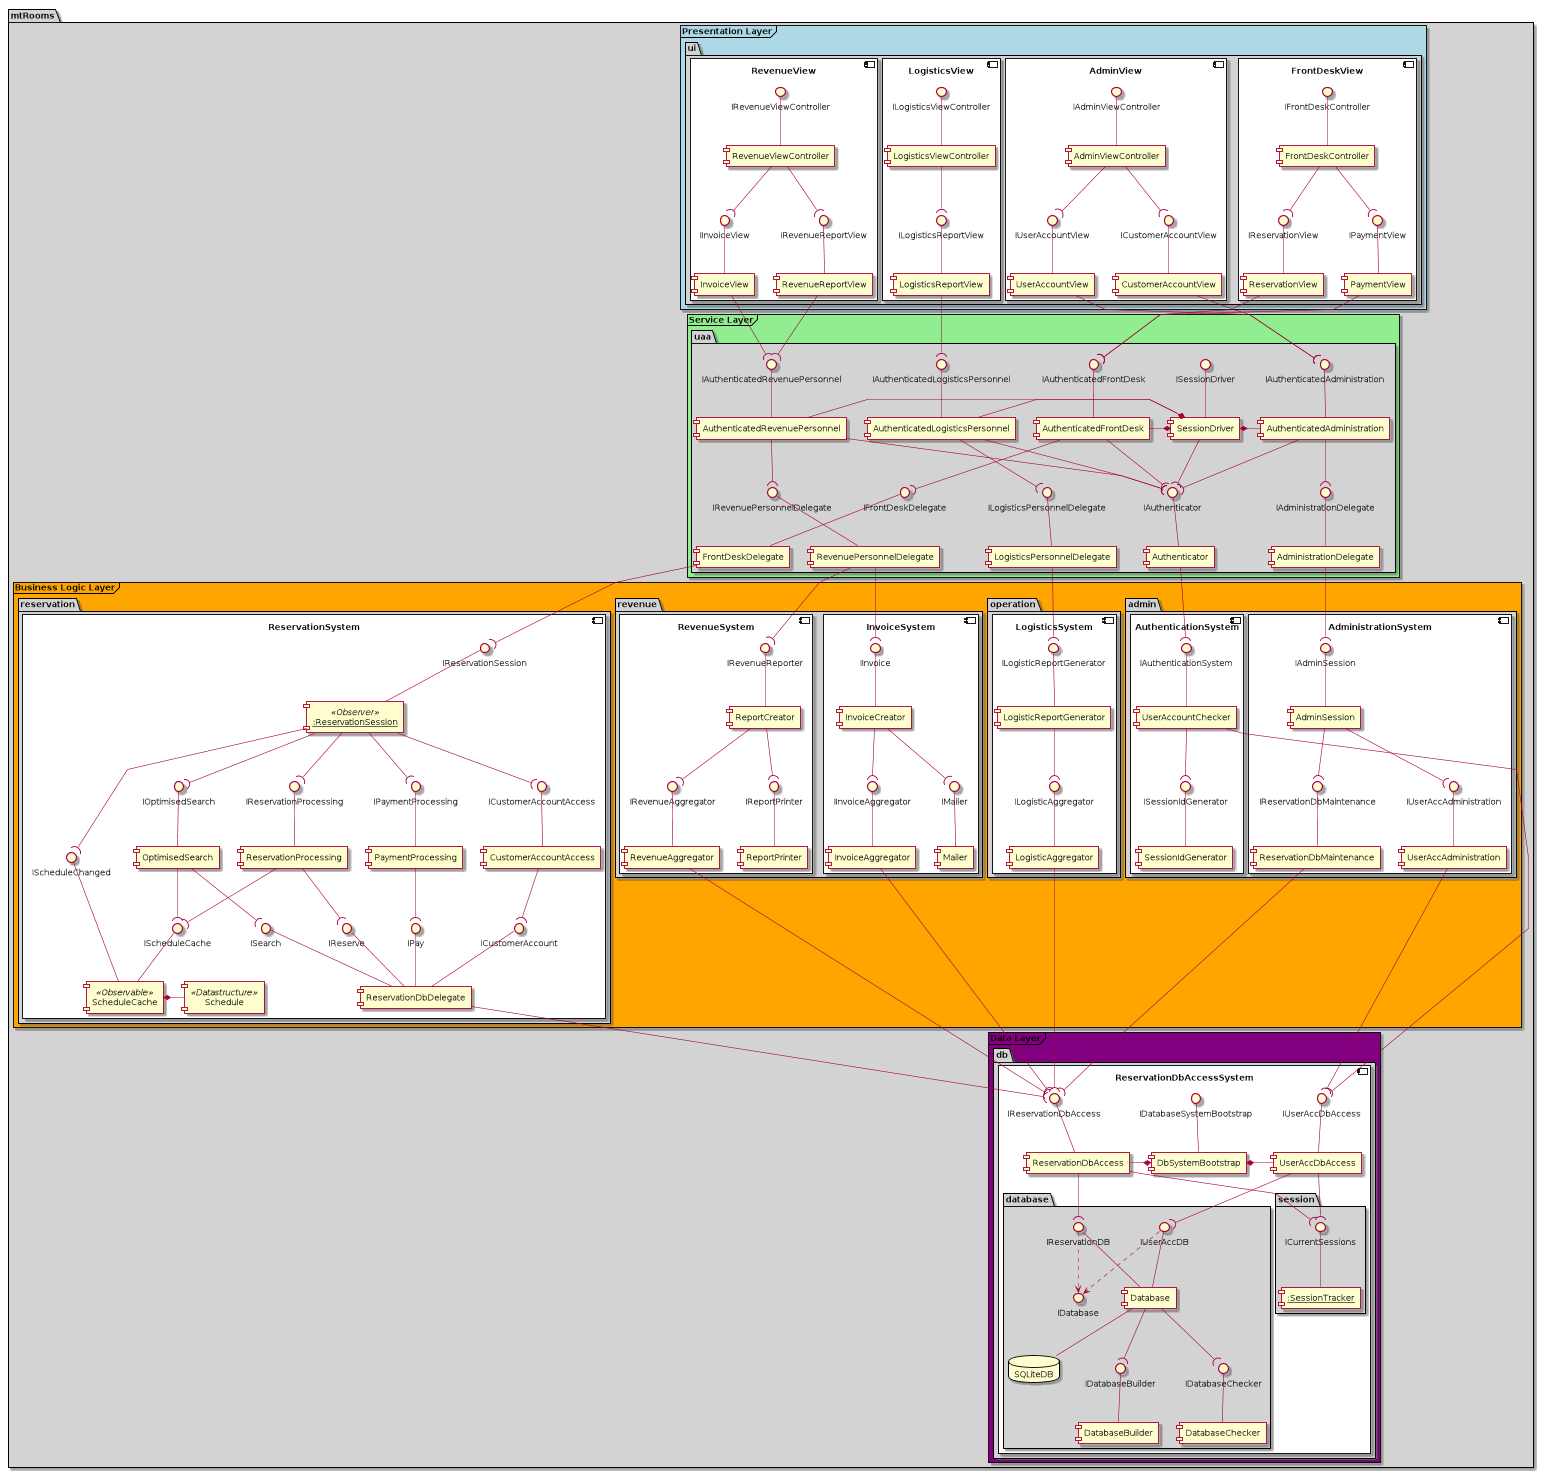

The diagram above was rendered by PlantUML. Its source (embedded in the PNG):
@startuml

skinparam linetype polyline

skinparam package {
    backgroundColor lightgrey
}

package mtRooms {
    frame "Presentation Layer" #lightblue {
        package "ui" {
            component FrontDeskView #white {
                IFrontDeskController -- [FrontDeskController]
                IReservationView -- [ReservationView]
                IPaymentView -- [PaymentView]

                FrontDeskController --( IReservationView
                FrontDeskController --( IPaymentView
            }

            component AdminView #white {
                IAdminViewController -- [AdminViewController]
                IUserAccountView -- [UserAccountView]
                ICustomerAccountView -- [CustomerAccountView]

                AdminViewController --( IUserAccountView
                AdminViewController --( ICustomerAccountView
            }

            component LogisticsView #white {
                ILogisticsViewController -- [LogisticsViewController]
                ILogisticsReportView -- [LogisticsReportView]

                LogisticsViewController --( ILogisticsReportView
            }

            component RevenueView #white {
                IRevenueViewController -- [RevenueViewController]
                IInvoiceView -- [InvoiceView]
                IRevenueReportView -- [RevenueReportView]

                RevenueViewController --( IInvoiceView
                RevenueViewController --( IRevenueReportView
            }
        }
    }

    frame "Service Layer" #lightgreen {
        package "uaa" {
            ISessionDriver -- [SessionDriver]
            IAuthenticator -- [Authenticator]
            IFrontDeskDelegate -- [FrontDeskDelegate]
            IAuthenticatedFrontDesk -- [AuthenticatedFrontDesk]
            IAdministrationDelegate -- [AdministrationDelegate]
            IAuthenticatedAdministration -- [AuthenticatedAdministration]
            IRevenuePersonnelDelegate -- [RevenuePersonnelDelegate]
            IAuthenticatedRevenuePersonnel -- [AuthenticatedRevenuePersonnel]
            ILogisticsPersonnelDelegate -- [LogisticsPersonnelDelegate]
            IAuthenticatedLogisticsPersonnel -- [AuthenticatedLogisticsPersonnel]
    
            AuthenticatedFrontDesk --( IAuthenticator
            AuthenticatedFrontDesk --( IFrontDeskDelegate
            SessionDriver --( IAuthenticator
            AuthenticatedAdministration --( IAuthenticator
            AuthenticatedAdministration --( IAdministrationDelegate
            AuthenticatedLogisticsPersonnel --( IAuthenticator
            AuthenticatedLogisticsPersonnel --( ILogisticsPersonnelDelegate
            AuthenticatedRevenuePersonnel --( IAuthenticator
            AuthenticatedRevenuePersonnel --( IRevenuePersonnelDelegate
    
            SessionDriver *- AuthenticatedFrontDesk
            SessionDriver *- AuthenticatedAdministration
            SessionDriver *- AuthenticatedRevenuePersonnel
            SessionDriver *- AuthenticatedLogisticsPersonnel
        }
    }

    frame "Business Logic Layer" #orange {
        package "reservation" {
            component ReservationSystem #white {
                [<u>:ReservationSession] <<Observer>> as ReservationSession
                [ScheduleCache] <<Observable>> as ScheduleCache
                [Schedule] <<Datastructure>> as Schedule

                IReservationSession -- [ReservationSession]
                IOptimisedSearch -- [OptimisedSearch]
                IReservationProcessing -- [ReservationProcessing]
                IPaymentProcessing -- [PaymentProcessing]
                ICustomerAccountAccess -- [CustomerAccountAccess]
                IScheduleCache -- [ScheduleCache]
                IScheduleChanged -- [ScheduleCache]
                IPay -- [ReservationDbDelegate]
                IReserve -- [ReservationDbDelegate]
                ISearch -- [ReservationDbDelegate]
                ICustomerAccount -- [ReservationDbDelegate]

                ScheduleCache *- Schedule
                ReservationSession --( IOptimisedSearch
                ReservationSession --( IPaymentProcessing
                ReservationSession --( IReservationProcessing
                ReservationSession --( ICustomerAccountAccess
                OptimisedSearch --( IScheduleCache
                ReservationSession --( IScheduleChanged
                ReservationProcessing --( IScheduleCache

                OptimisedSearch --( ISearch
                ReservationProcessing  --( IReserve
                CustomerAccountAccess   --( ICustomerAccount
                PaymentProcessing --( IPay
            }
        }

        package "revenue" {
            component RevenueSystem #white {
                IRevenueReporter -- [ReportCreator]
                IRevenueAggregator -- [RevenueAggregator]
                IReportPrinter -- [ReportPrinter]

                ReportCreator --( IRevenueAggregator
                ReportCreator --( IReportPrinter
            }

            component InvoiceSystem #white {
                IInvoiceAggregator -- [InvoiceAggregator]
                IMailer -- [Mailer]
                IInvoice -- [InvoiceCreator]

                InvoiceCreator --( IInvoiceAggregator
                InvoiceCreator --( IMailer
            }
        }

        package "operation" {
            component LogisticsSystem #white {
                ILogisticReportGenerator -- [LogisticReportGenerator]
                ILogisticAggregator -- [LogisticAggregator]

                LogisticReportGenerator --( ILogisticAggregator
            }
        }

        package "admin" {
            component AdministrationSystem #white {
                IAdminSession -- [AdminSession]
                IUserAccAdministration -- [UserAccAdministration]
                IReservationDbMaintenance -- [ReservationDbMaintenance]

                AdminSession --( IUserAccAdministration
                AdminSession --( IReservationDbMaintenance
            }

            component AuthenticationSystem #white {
                IAuthenticationSystem -- [UserAccountChecker]
                ISessionIdGenerator -- [SessionIdGenerator]

                UserAccountChecker --( ISessionIdGenerator
            }
        }
    }

    frame "Data Layer" #purple {
        package "db" {
            component ReservationDbAccessSystem #white {
                package "database" {
                    database SQLiteDB as DB
                    IReservationDB -- [Database]
                    IUserAccDB -- [Database]
                    IReservationDB ..> IDatabase
                    IUserAccDB ..> IDatabase
                    IDatabaseBuilder -- [DatabaseBuilder]
                    IDatabaseChecker -- [DatabaseChecker]

                    [Database] -down- DB
                    [Database] --( IDatabaseBuilder
                    [Database] --( IDatabaseChecker
                }
                package "session" {
                    [<u>:SessionTracker] as SessionTracker
                    ICurrentSessions -- [SessionTracker]
                }
                IReservationDbAccess -- [ReservationDbAccess]
                IUserAccDbAccess -- [UserAccDbAccess]
                IDatabaseSystemBootstrap -- [DbSystemBootstrap]

                DbSystemBootstrap *-left- ReservationDbAccess
                DbSystemBootstrap *-right- UserAccDbAccess
                ReservationDbAccess --( ICurrentSessions
                ReservationDbAccess --( IReservationDB
                UserAccDbAccess --( IUserAccDB
                UserAccDbAccess --( ICurrentSessions
            }
        }
    }

    ReservationView --( IAuthenticatedFrontDesk
    PaymentView --( IAuthenticatedFrontDesk

    UserAccountView --( IAuthenticatedAdministration
    CustomerAccountView --( IAuthenticatedAdministration

    LogisticsReportView --( IAuthenticatedLogisticsPersonnel

    InvoiceView --( IAuthenticatedRevenuePersonnel
    RevenueReportView --( IAuthenticatedRevenuePersonnel

    AdministrationDelegate --( IAdminSession

    Authenticator --( IAuthenticationSystem

    FrontDeskDelegate --( IReservationSession

    RevenuePersonnelDelegate --( IRevenueReporter
    RevenuePersonnelDelegate --( IInvoice

    LogisticsPersonnelDelegate --( ILogisticReportGenerator

    UserAccountChecker --( IUserAccDbAccess

    UserAccAdministration --( IUserAccDbAccess
    ReservationDbMaintenance --( IReservationDbAccess

    ReservationDbDelegate --( IReservationDbAccess

    LogisticAggregator --( IReservationDbAccess
    InvoiceAggregator --( IReservationDbAccess
    RevenueAggregator --( IReservationDbAccess
}

@enduml